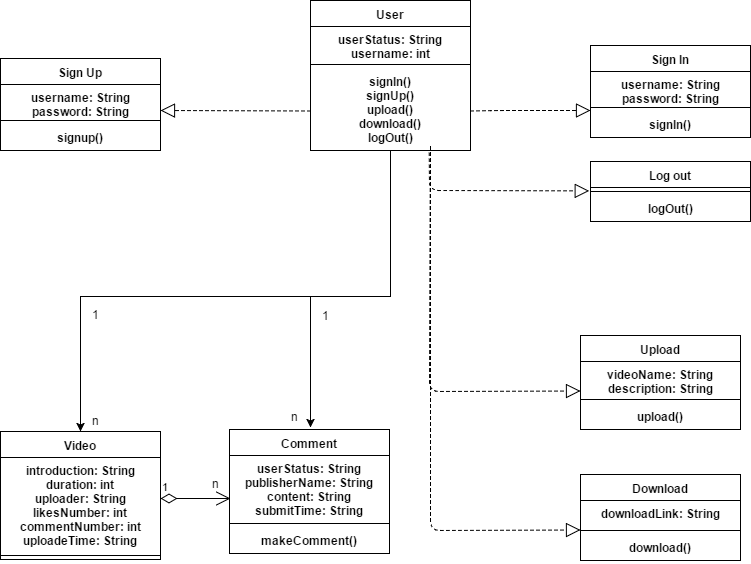

The diagram above was exported from draw.io. Its source (the exported page's mxGraphModel, read from the mxfile embedded in the PNG):
<mxGraphModel dx="1038" dy="629" grid="1" gridSize="10" guides="1" tooltips="1" connect="1" arrows="1" fold="1" page="1" pageScale="1" pageWidth="827" pageHeight="1169" math="0" shadow="0">
  <root>
    <mxCell id="0" />
    <mxCell id="1" parent="0" />
    <mxCell id="19" value="Download" style="swimlane;fontStyle=1;align=center;verticalAlign=top;childLayout=stackLayout;horizontal=1;startSize=26;horizontalStack=0;resizeParent=1;resizeParentMax=0;resizeLast=0;collapsible=1;marginBottom=0;" vertex="1" parent="1">
      <mxGeometry x="630" y="498" width="160" height="86" as="geometry" />
    </mxCell>
    <mxCell id="20" value="downloadLink: String" style="text;strokeColor=none;fillColor=none;align=center;verticalAlign=top;spacingLeft=4;spacingRight=4;overflow=hidden;rotatable=0;points=[[0,0.5],[1,0.5]];portConstraint=eastwest;fontStyle=1" vertex="1" parent="19">
      <mxGeometry y="26" width="160" height="26" as="geometry" />
    </mxCell>
    <mxCell id="21" value="" style="line;strokeWidth=1;fillColor=none;align=center;verticalAlign=middle;spacingTop=-1;spacingLeft=3;spacingRight=3;rotatable=0;labelPosition=right;points=[];portConstraint=eastwest;fontStyle=1" vertex="1" parent="19">
      <mxGeometry y="52" width="160" height="8" as="geometry" />
    </mxCell>
    <mxCell id="22" value="download()" style="text;strokeColor=none;fillColor=none;align=center;verticalAlign=top;spacingLeft=4;spacingRight=4;overflow=hidden;rotatable=0;points=[[0,0.5],[1,0.5]];portConstraint=eastwest;fontStyle=1" vertex="1" parent="19">
      <mxGeometry y="60" width="160" height="26" as="geometry" />
    </mxCell>
    <mxCell id="24" value="Upload" style="swimlane;fontStyle=1;align=center;verticalAlign=top;childLayout=stackLayout;horizontal=1;startSize=26;horizontalStack=0;resizeParent=1;resizeParentMax=0;resizeLast=0;collapsible=1;marginBottom=0;" vertex="1" parent="1">
      <mxGeometry x="630" y="359" width="160" height="94" as="geometry" />
    </mxCell>
    <mxCell id="25" value="videoName: String&#10;description: String" style="text;strokeColor=none;fillColor=none;align=center;verticalAlign=top;spacingLeft=4;spacingRight=4;overflow=hidden;rotatable=0;points=[[0,0.5],[1,0.5]];portConstraint=eastwest;fontStyle=1" vertex="1" parent="24">
      <mxGeometry y="26" width="160" height="34" as="geometry" />
    </mxCell>
    <mxCell id="26" value="" style="line;strokeWidth=1;fillColor=none;align=center;verticalAlign=middle;spacingTop=-1;spacingLeft=3;spacingRight=3;rotatable=0;labelPosition=right;points=[];portConstraint=eastwest;fontStyle=1" vertex="1" parent="24">
      <mxGeometry y="60" width="160" height="8" as="geometry" />
    </mxCell>
    <mxCell id="27" value="upload()" style="text;strokeColor=none;fillColor=none;align=center;verticalAlign=top;spacingLeft=4;spacingRight=4;overflow=hidden;rotatable=0;points=[[0,0.5],[1,0.5]];portConstraint=eastwest;fontStyle=1" vertex="1" parent="24">
      <mxGeometry y="68" width="160" height="26" as="geometry" />
    </mxCell>
    <mxCell id="29" value="Video" style="swimlane;fontStyle=1;align=center;verticalAlign=top;childLayout=stackLayout;horizontal=1;startSize=26;horizontalStack=0;resizeParent=1;resizeParentMax=0;resizeLast=0;collapsible=1;marginBottom=0;" vertex="1" parent="1">
      <mxGeometry x="50" y="455" width="160" height="128" as="geometry" />
    </mxCell>
    <mxCell id="30" value="introduction: String&#10;duration: int&#10;uploader: String&#10;likesNumber: int&#10;commentNumber: int&#10;uploadeTime: String" style="text;strokeColor=none;fillColor=none;align=center;verticalAlign=top;spacingLeft=4;spacingRight=4;overflow=hidden;rotatable=0;points=[[0,0.5],[1,0.5]];portConstraint=eastwest;fontStyle=1" vertex="1" parent="29">
      <mxGeometry y="26" width="160" height="94" as="geometry" />
    </mxCell>
    <mxCell id="31" value="" style="line;strokeWidth=1;fillColor=none;align=center;verticalAlign=middle;spacingTop=-1;spacingLeft=3;spacingRight=3;rotatable=0;labelPosition=right;points=[];portConstraint=eastwest;fontStyle=1" vertex="1" parent="29">
      <mxGeometry y="120" width="160" height="8" as="geometry" />
    </mxCell>
    <mxCell id="47" value="" style="endArrow=block;dashed=1;endFill=0;endSize=12;html=1;entryX=0;entryY=0.5;entryDx=0;entryDy=0;exitX=1;exitY=0.25;exitDx=0;exitDy=0;fontStyle=1;align=center;" edge="1" parent="1">
      <mxGeometry width="160" relative="1" as="geometry">
        <mxPoint x="520" y="134.5" as="sourcePoint" />
        <mxPoint x="640" y="134" as="targetPoint" />
        <Array as="points">
          <mxPoint x="550" y="134" />
          <mxPoint x="580" y="134" />
        </Array>
      </mxGeometry>
    </mxCell>
    <mxCell id="48" value="" style="endArrow=block;dashed=1;endFill=0;endSize=12;html=1;entryX=1;entryY=0.5;entryDx=0;entryDy=0;exitX=0;exitY=0.25;exitDx=0;exitDy=0;fontStyle=1;align=center;" edge="1" parent="1">
      <mxGeometry width="160" relative="1" as="geometry">
        <mxPoint x="360" y="134.5" as="sourcePoint" />
        <mxPoint x="210" y="134" as="targetPoint" />
      </mxGeometry>
    </mxCell>
    <mxCell id="53" style="edgeStyle=orthogonalEdgeStyle;rounded=0;orthogonalLoop=1;jettySize=auto;html=1;entryX=0.5;entryY=0;entryDx=0;entryDy=0;align=center;fontStyle=1" edge="1" parent="1" target="29">
      <mxGeometry relative="1" as="geometry">
        <mxPoint x="440" y="175" as="sourcePoint" />
        <Array as="points">
          <mxPoint x="440" y="175" />
          <mxPoint x="440" y="320" />
          <mxPoint x="130" y="320" />
        </Array>
      </mxGeometry>
    </mxCell>
    <mxCell id="54" style="edgeStyle=orthogonalEdgeStyle;rounded=0;orthogonalLoop=1;jettySize=auto;html=1;entryX=0.5;entryY=0;entryDx=0;entryDy=0;exitX=0.492;exitY=0.995;exitDx=0;exitDy=0;exitPerimeter=0;align=center;fontStyle=1" edge="1" parent="1" source="68">
      <mxGeometry relative="1" as="geometry">
        <mxPoint x="360" y="451" as="targetPoint" />
        <mxPoint x="480" y="190" as="sourcePoint" />
        <Array as="points">
          <mxPoint x="440" y="174" />
          <mxPoint x="440" y="320" />
          <mxPoint x="360" y="320" />
        </Array>
      </mxGeometry>
    </mxCell>
    <mxCell id="65" value="User" style="swimlane;fontStyle=1;align=center;verticalAlign=top;childLayout=stackLayout;horizontal=1;startSize=26;horizontalStack=0;resizeParent=1;resizeParentMax=0;resizeLast=0;collapsible=1;marginBottom=0;" vertex="1" parent="1">
      <mxGeometry x="360" y="24" width="160" height="150" as="geometry" />
    </mxCell>
    <mxCell id="66" value="userStatus: String&#10;username: int&#10;" style="text;strokeColor=none;fillColor=none;align=center;verticalAlign=top;spacingLeft=4;spacingRight=4;overflow=hidden;rotatable=0;points=[[0,0.5],[1,0.5]];portConstraint=eastwest;fontStyle=1" vertex="1" parent="65">
      <mxGeometry y="26" width="160" height="34" as="geometry" />
    </mxCell>
    <mxCell id="67" value="" style="line;strokeWidth=1;fillColor=none;align=center;verticalAlign=middle;spacingTop=-1;spacingLeft=3;spacingRight=3;rotatable=0;labelPosition=right;points=[];portConstraint=eastwest;fontStyle=1" vertex="1" parent="65">
      <mxGeometry y="60" width="160" height="8" as="geometry" />
    </mxCell>
    <mxCell id="68" value="signIn()&#10;signUp()&#10;upload()&#10;download()&#10;logOut()&#10;" style="text;strokeColor=none;fillColor=none;align=center;verticalAlign=top;spacingLeft=4;spacingRight=4;overflow=hidden;rotatable=0;points=[[0,0.5],[1,0.5]];portConstraint=eastwest;fontStyle=1" vertex="1" parent="65">
      <mxGeometry y="68" width="160" height="82" as="geometry" />
    </mxCell>
    <mxCell id="69" value="1" style="text;html=1;resizable=0;points=[];autosize=1;align=left;verticalAlign=top;spacingTop=-4;" vertex="1" parent="1">
      <mxGeometry x="140" y="329" width="20" height="20" as="geometry" />
    </mxCell>
    <mxCell id="70" value="1" style="text;html=1;resizable=0;points=[];autosize=1;align=left;verticalAlign=top;spacingTop=-4;" vertex="1" parent="1">
      <mxGeometry x="370" y="330" width="20" height="20" as="geometry" />
    </mxCell>
    <mxCell id="71" value="n" style="text;html=1;resizable=0;points=[];autosize=1;align=left;verticalAlign=top;spacingTop=-4;" vertex="1" parent="1">
      <mxGeometry x="140" y="435" width="20" height="20" as="geometry" />
    </mxCell>
    <mxCell id="72" value="n" style="text;html=1;resizable=0;points=[];autosize=1;align=left;verticalAlign=top;spacingTop=-4;" vertex="1" parent="1">
      <mxGeometry x="339" y="431" width="20" height="20" as="geometry" />
    </mxCell>
    <mxCell id="73" value="1" style="endArrow=open;html=1;endSize=12;startArrow=diamondThin;startSize=14;startFill=0;edgeStyle=orthogonalEdgeStyle;align=left;verticalAlign=bottom;" edge="1" parent="1">
      <mxGeometry x="-1" y="3" relative="1" as="geometry">
        <mxPoint x="210" y="521.5" as="sourcePoint" />
        <mxPoint x="280" y="522" as="targetPoint" />
        <Array as="points">
          <mxPoint x="260" y="522" />
          <mxPoint x="260" y="522" />
        </Array>
      </mxGeometry>
    </mxCell>
    <mxCell id="74" value="n" style="text;html=1;resizable=0;points=[];autosize=1;align=left;verticalAlign=top;spacingTop=-4;" vertex="1" parent="1">
      <mxGeometry x="260" y="498" width="20" height="20" as="geometry" />
    </mxCell>
    <mxCell id="80" value="" style="endArrow=block;dashed=1;endFill=0;endSize=12;html=1;align=center;exitX=0.749;exitY=1.025;exitDx=0;exitDy=0;exitPerimeter=0;" edge="1" parent="1" source="68">
      <mxGeometry width="160" relative="1" as="geometry">
        <mxPoint x="470" y="414.5" as="sourcePoint" />
        <mxPoint x="630" y="414.5" as="targetPoint" />
        <Array as="points">
          <mxPoint x="479" y="415" />
        </Array>
      </mxGeometry>
    </mxCell>
    <mxCell id="81" value="" style="endArrow=block;dashed=1;endFill=0;endSize=12;html=1;align=center;" edge="1" parent="1">
      <mxGeometry width="160" relative="1" as="geometry">
        <mxPoint x="480" y="170" as="sourcePoint" />
        <mxPoint x="630" y="553.5" as="targetPoint" />
        <Array as="points">
          <mxPoint x="480" y="554" />
        </Array>
      </mxGeometry>
    </mxCell>
    <mxCell id="88" value="Sign In" style="swimlane;fontStyle=1;align=center;verticalAlign=top;childLayout=stackLayout;horizontal=1;startSize=26;horizontalStack=0;resizeParent=1;resizeParentMax=0;resizeLast=0;collapsible=1;marginBottom=0;" vertex="1" parent="1">
      <mxGeometry x="640" y="69" width="160" height="92" as="geometry" />
    </mxCell>
    <mxCell id="89" value="username: String&#10;password: String" style="text;strokeColor=none;fillColor=none;align=center;verticalAlign=top;spacingLeft=4;spacingRight=4;overflow=hidden;rotatable=0;points=[[0,0.5],[1,0.5]];portConstraint=eastwest;fontStyle=1" vertex="1" parent="88">
      <mxGeometry y="26" width="160" height="32" as="geometry" />
    </mxCell>
    <mxCell id="90" value="" style="line;strokeWidth=1;fillColor=none;align=center;verticalAlign=middle;spacingTop=-1;spacingLeft=3;spacingRight=3;rotatable=0;labelPosition=right;points=[];portConstraint=eastwest;fontStyle=1" vertex="1" parent="88">
      <mxGeometry y="58" width="160" height="8" as="geometry" />
    </mxCell>
    <mxCell id="91" value="signIn()" style="text;strokeColor=none;fillColor=none;align=center;verticalAlign=top;spacingLeft=4;spacingRight=4;overflow=hidden;rotatable=0;points=[[0,0.5],[1,0.5]];portConstraint=eastwest;fontStyle=1" vertex="1" parent="88">
      <mxGeometry y="66" width="160" height="26" as="geometry" />
    </mxCell>
    <mxCell id="92" value="Sign Up" style="swimlane;fontStyle=1;align=center;verticalAlign=top;childLayout=stackLayout;horizontal=1;startSize=26;horizontalStack=0;resizeParent=1;resizeParentMax=0;resizeLast=0;collapsible=1;marginBottom=0;" vertex="1" parent="1">
      <mxGeometry x="50" y="82" width="160" height="92" as="geometry" />
    </mxCell>
    <mxCell id="93" value="username: String&#10;password: String" style="text;strokeColor=none;fillColor=none;align=center;verticalAlign=top;spacingLeft=4;spacingRight=4;overflow=hidden;rotatable=0;points=[[0,0.5],[1,0.5]];portConstraint=eastwest;fontStyle=1" vertex="1" parent="92">
      <mxGeometry y="26" width="160" height="32" as="geometry" />
    </mxCell>
    <mxCell id="94" value="" style="line;strokeWidth=1;fillColor=none;align=center;verticalAlign=middle;spacingTop=-1;spacingLeft=3;spacingRight=3;rotatable=0;labelPosition=right;points=[];portConstraint=eastwest;fontStyle=1" vertex="1" parent="92">
      <mxGeometry y="58" width="160" height="8" as="geometry" />
    </mxCell>
    <mxCell id="95" value="signup()" style="text;strokeColor=none;fillColor=none;align=center;verticalAlign=top;spacingLeft=4;spacingRight=4;overflow=hidden;rotatable=0;points=[[0,0.5],[1,0.5]];portConstraint=eastwest;fontStyle=1" vertex="1" parent="92">
      <mxGeometry y="66" width="160" height="26" as="geometry" />
    </mxCell>
    <mxCell id="96" value="Comment" style="swimlane;fontStyle=1;align=center;verticalAlign=top;childLayout=stackLayout;horizontal=1;startSize=26;horizontalStack=0;resizeParent=1;resizeParentMax=0;resizeLast=0;collapsible=1;marginBottom=0;" vertex="1" parent="1">
      <mxGeometry x="279" y="453" width="160" height="124" as="geometry" />
    </mxCell>
    <mxCell id="97" value="userStatus: String&#10;publisherName: String&#10;content: String&#10;submitTime: String" style="text;strokeColor=none;fillColor=none;align=center;verticalAlign=top;spacingLeft=4;spacingRight=4;overflow=hidden;rotatable=0;points=[[0,0.5],[1,0.5]];portConstraint=eastwest;fontStyle=1" vertex="1" parent="96">
      <mxGeometry y="26" width="160" height="64" as="geometry" />
    </mxCell>
    <mxCell id="98" value="" style="line;strokeWidth=1;fillColor=none;align=center;verticalAlign=middle;spacingTop=-1;spacingLeft=3;spacingRight=3;rotatable=0;labelPosition=right;points=[];portConstraint=eastwest;fontStyle=1" vertex="1" parent="96">
      <mxGeometry y="90" width="160" height="8" as="geometry" />
    </mxCell>
    <mxCell id="99" value="makeComment()" style="text;strokeColor=none;fillColor=none;align=center;verticalAlign=top;spacingLeft=4;spacingRight=4;overflow=hidden;rotatable=0;points=[[0,0.5],[1,0.5]];portConstraint=eastwest;fontStyle=1" vertex="1" parent="96">
      <mxGeometry y="98" width="160" height="26" as="geometry" />
    </mxCell>
    <mxCell id="100" value="Log out" style="swimlane;fontStyle=1;align=center;verticalAlign=top;childLayout=stackLayout;horizontal=1;startSize=26;horizontalStack=0;resizeParent=1;resizeParentMax=0;resizeLast=0;collapsible=1;marginBottom=0;" vertex="1" parent="1">
      <mxGeometry x="640" y="185" width="160" height="60" as="geometry" />
    </mxCell>
    <mxCell id="102" value="" style="line;strokeWidth=1;fillColor=none;align=center;verticalAlign=middle;spacingTop=-1;spacingLeft=3;spacingRight=3;rotatable=0;labelPosition=right;points=[];portConstraint=eastwest;fontStyle=1" vertex="1" parent="100">
      <mxGeometry y="26" width="160" height="8" as="geometry" />
    </mxCell>
    <mxCell id="103" value="logOut()" style="text;strokeColor=none;fillColor=none;align=center;verticalAlign=top;spacingLeft=4;spacingRight=4;overflow=hidden;rotatable=0;points=[[0,0.5],[1,0.5]];portConstraint=eastwest;fontStyle=1" vertex="1" parent="100">
      <mxGeometry y="34" width="160" height="26" as="geometry" />
    </mxCell>
    <mxCell id="104" value="" style="endArrow=block;dashed=1;endFill=0;endSize=12;html=1;entryX=-0.008;entryY=-0.177;entryDx=0;entryDy=0;exitX=0.742;exitY=1.029;exitDx=0;exitDy=0;fontStyle=1;align=center;entryPerimeter=0;exitPerimeter=0;" edge="1" parent="1" source="68" target="103">
      <mxGeometry width="160" relative="1" as="geometry">
        <mxPoint x="570" y="240" as="sourcePoint" />
        <mxPoint x="690" y="239.5" as="targetPoint" />
        <Array as="points">
          <mxPoint x="479" y="214" />
        </Array>
      </mxGeometry>
    </mxCell>
  </root>
</mxGraphModel>